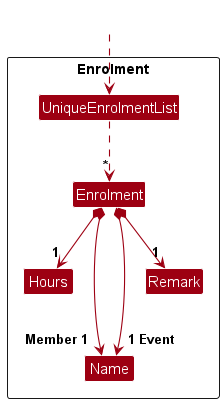

The diagram above was rendered by PlantUML. Its source (embedded in the PNG):
@startuml
!include style.puml
show members
hide empty members
skinparam classAttributeFontColor #FFFFFF
skinparam arrowThickness 1.1
skinparam arrowColor MODEL_COLOR
skinparam classBackgroundColor MODEL_COLOR

Package Enrolment as EnrolmentPackage <<Rectangle>>{

Class UniqueEnrolmentList
Class Enrolment
Class Hours
Class Name
Class Remark
}

Class HiddenOutside #FFFFFF
HiddenOutside ..> UniqueEnrolmentList

UniqueEnrolmentList ..> "*" Enrolment
Enrolment *---> "Member 1" Name
Enrolment *---> "1 Event" Name
Enrolment *--> "1" Hours
Enrolment *--> "1" Remark

@enduml